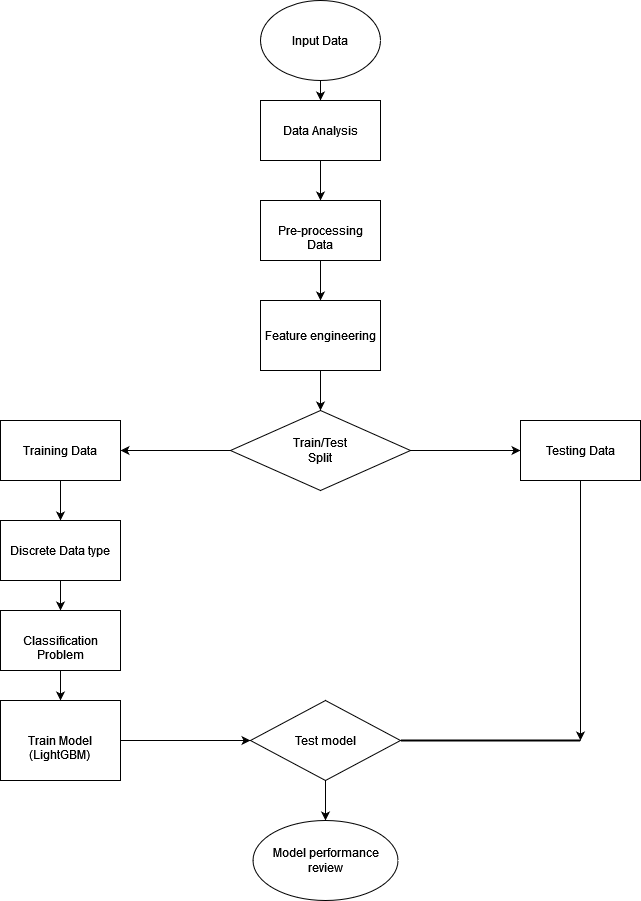

The diagram above was exported from draw.io. Its source (the exported page's mxGraphModel, read from the mxfile embedded in the PNG):
<mxGraphModel dx="1422" dy="752" grid="1" gridSize="10" guides="1" tooltips="1" connect="1" arrows="1" fold="1" page="1" pageScale="1" pageWidth="827" pageHeight="1169" math="0" shadow="0">
  <root>
    <mxCell id="WIyWlLk6GJQsqaUBKTNV-0" />
    <mxCell id="WIyWlLk6GJQsqaUBKTNV-1" parent="WIyWlLk6GJQsqaUBKTNV-0" />
    <mxCell id="3yxqbAEy3GILTNE4O8D2-2" value="" style="edgeStyle=orthogonalEdgeStyle;rounded=0;orthogonalLoop=1;jettySize=auto;html=1;" parent="WIyWlLk6GJQsqaUBKTNV-1" source="3yxqbAEy3GILTNE4O8D2-0" target="3yxqbAEy3GILTNE4O8D2-1" edge="1">
      <mxGeometry relative="1" as="geometry" />
    </mxCell>
    <mxCell id="3yxqbAEy3GILTNE4O8D2-0" value="Input Data" style="ellipse;whiteSpace=wrap;html=1;" parent="WIyWlLk6GJQsqaUBKTNV-1" vertex="1">
      <mxGeometry x="360" y="20" width="120" height="80" as="geometry" />
    </mxCell>
    <mxCell id="3yxqbAEy3GILTNE4O8D2-4" value="" style="edgeStyle=orthogonalEdgeStyle;rounded=0;orthogonalLoop=1;jettySize=auto;html=1;" parent="WIyWlLk6GJQsqaUBKTNV-1" source="3yxqbAEy3GILTNE4O8D2-1" target="3yxqbAEy3GILTNE4O8D2-3" edge="1">
      <mxGeometry relative="1" as="geometry" />
    </mxCell>
    <mxCell id="3yxqbAEy3GILTNE4O8D2-1" value="Data Analysis" style="whiteSpace=wrap;html=1;" parent="WIyWlLk6GJQsqaUBKTNV-1" vertex="1">
      <mxGeometry x="360" y="120" width="120" height="60" as="geometry" />
    </mxCell>
    <mxCell id="3yxqbAEy3GILTNE4O8D2-6" value="" style="edgeStyle=orthogonalEdgeStyle;rounded=0;orthogonalLoop=1;jettySize=auto;html=1;" parent="WIyWlLk6GJQsqaUBKTNV-1" source="3yxqbAEy3GILTNE4O8D2-3" target="3yxqbAEy3GILTNE4O8D2-5" edge="1">
      <mxGeometry relative="1" as="geometry" />
    </mxCell>
    <mxCell id="3yxqbAEy3GILTNE4O8D2-3" value="&lt;div&gt;&amp;nbsp;&lt;br&gt;&lt;/div&gt;&lt;div&gt;Pre-processing &lt;/div&gt;Data&lt;div style=&quot;display:none&quot; id=&quot;SDCloudData&quot;&gt;&lt;br&gt;&lt;/div&gt;" style="whiteSpace=wrap;html=1;" parent="WIyWlLk6GJQsqaUBKTNV-1" vertex="1">
      <mxGeometry x="360" y="220" width="120" height="60" as="geometry" />
    </mxCell>
    <mxCell id="3yxqbAEy3GILTNE4O8D2-8" value="" style="edgeStyle=orthogonalEdgeStyle;rounded=0;orthogonalLoop=1;jettySize=auto;html=1;" parent="WIyWlLk6GJQsqaUBKTNV-1" source="3yxqbAEy3GILTNE4O8D2-5" edge="1">
      <mxGeometry relative="1" as="geometry">
        <mxPoint x="420" y="430" as="targetPoint" />
      </mxGeometry>
    </mxCell>
    <mxCell id="3yxqbAEy3GILTNE4O8D2-5" value="Feature engineering" style="whiteSpace=wrap;html=1;" parent="WIyWlLk6GJQsqaUBKTNV-1" vertex="1">
      <mxGeometry x="360" y="320" width="120" height="70" as="geometry" />
    </mxCell>
    <mxCell id="3yxqbAEy3GILTNE4O8D2-12" value="" style="edgeStyle=orthogonalEdgeStyle;rounded=0;orthogonalLoop=1;jettySize=auto;html=1;" parent="WIyWlLk6GJQsqaUBKTNV-1" source="3yxqbAEy3GILTNE4O8D2-9" target="3yxqbAEy3GILTNE4O8D2-11" edge="1">
      <mxGeometry relative="1" as="geometry" />
    </mxCell>
    <mxCell id="3yxqbAEy3GILTNE4O8D2-14" value="" style="edgeStyle=orthogonalEdgeStyle;rounded=0;orthogonalLoop=1;jettySize=auto;html=1;" parent="WIyWlLk6GJQsqaUBKTNV-1" source="3yxqbAEy3GILTNE4O8D2-9" target="3yxqbAEy3GILTNE4O8D2-13" edge="1">
      <mxGeometry relative="1" as="geometry" />
    </mxCell>
    <mxCell id="3yxqbAEy3GILTNE4O8D2-9" value="&lt;div&gt;Train/Test&lt;/div&gt;&lt;div&gt;Split&lt;br&gt;&lt;/div&gt;" style="rhombus;whiteSpace=wrap;html=1;" parent="WIyWlLk6GJQsqaUBKTNV-1" vertex="1">
      <mxGeometry x="330" y="430" width="180" height="80" as="geometry" />
    </mxCell>
    <mxCell id="3yxqbAEy3GILTNE4O8D2-25" value="" style="edgeStyle=orthogonalEdgeStyle;rounded=0;orthogonalLoop=1;jettySize=auto;html=1;" parent="WIyWlLk6GJQsqaUBKTNV-1" source="3yxqbAEy3GILTNE4O8D2-11" edge="1">
      <mxGeometry relative="1" as="geometry">
        <mxPoint x="680" y="760" as="targetPoint" />
      </mxGeometry>
    </mxCell>
    <mxCell id="3yxqbAEy3GILTNE4O8D2-11" value="Testing Data" style="whiteSpace=wrap;html=1;" parent="WIyWlLk6GJQsqaUBKTNV-1" vertex="1">
      <mxGeometry x="620" y="440" width="120" height="60" as="geometry" />
    </mxCell>
    <mxCell id="3yxqbAEy3GILTNE4O8D2-16" value="" style="edgeStyle=orthogonalEdgeStyle;rounded=0;orthogonalLoop=1;jettySize=auto;html=1;" parent="WIyWlLk6GJQsqaUBKTNV-1" source="3yxqbAEy3GILTNE4O8D2-13" target="3yxqbAEy3GILTNE4O8D2-15" edge="1">
      <mxGeometry relative="1" as="geometry" />
    </mxCell>
    <mxCell id="3yxqbAEy3GILTNE4O8D2-13" value="Training Data" style="whiteSpace=wrap;html=1;" parent="WIyWlLk6GJQsqaUBKTNV-1" vertex="1">
      <mxGeometry x="100" y="440" width="120" height="60" as="geometry" />
    </mxCell>
    <mxCell id="3yxqbAEy3GILTNE4O8D2-18" value="" style="edgeStyle=orthogonalEdgeStyle;rounded=0;orthogonalLoop=1;jettySize=auto;html=1;" parent="WIyWlLk6GJQsqaUBKTNV-1" source="3yxqbAEy3GILTNE4O8D2-15" target="3yxqbAEy3GILTNE4O8D2-17" edge="1">
      <mxGeometry relative="1" as="geometry" />
    </mxCell>
    <mxCell id="3yxqbAEy3GILTNE4O8D2-15" value="Discrete Data type&lt;br&gt;&lt;div style=&quot;display:none&quot; id=&quot;SDCloudData&quot;&gt;&amp;nbsp;&lt;br&gt;&lt;/div&gt;" style="whiteSpace=wrap;html=1;" parent="WIyWlLk6GJQsqaUBKTNV-1" vertex="1">
      <mxGeometry x="100" y="540" width="120" height="60" as="geometry" />
    </mxCell>
    <mxCell id="3yxqbAEy3GILTNE4O8D2-20" value="" style="edgeStyle=orthogonalEdgeStyle;rounded=0;orthogonalLoop=1;jettySize=auto;html=1;" parent="WIyWlLk6GJQsqaUBKTNV-1" source="3yxqbAEy3GILTNE4O8D2-17" target="3yxqbAEy3GILTNE4O8D2-19" edge="1">
      <mxGeometry relative="1" as="geometry" />
    </mxCell>
    <mxCell id="3yxqbAEy3GILTNE4O8D2-17" value="&lt;div&gt;&lt;br&gt;&lt;/div&gt;Classification Problem&lt;div style=&quot;display:none&quot; id=&quot;SDCloudData&quot;&gt;&lt;/div&gt;" style="whiteSpace=wrap;html=1;" parent="WIyWlLk6GJQsqaUBKTNV-1" vertex="1">
      <mxGeometry x="100" y="630" width="120" height="60" as="geometry" />
    </mxCell>
    <mxCell id="3yxqbAEy3GILTNE4O8D2-36" style="edgeStyle=orthogonalEdgeStyle;rounded=0;orthogonalLoop=1;jettySize=auto;html=1;entryX=0;entryY=0.5;entryDx=0;entryDy=0;" parent="WIyWlLk6GJQsqaUBKTNV-1" source="3yxqbAEy3GILTNE4O8D2-19" target="3yxqbAEy3GILTNE4O8D2-23" edge="1">
      <mxGeometry relative="1" as="geometry" />
    </mxCell>
    <mxCell id="3yxqbAEy3GILTNE4O8D2-19" value="&lt;br&gt;Train Model&lt;br&gt;(LightGBM)&lt;br&gt;" style="whiteSpace=wrap;html=1;" parent="WIyWlLk6GJQsqaUBKTNV-1" vertex="1">
      <mxGeometry x="100" y="720" width="120" height="80" as="geometry" />
    </mxCell>
    <mxCell id="3yxqbAEy3GILTNE4O8D2-30" value="" style="edgeStyle=orthogonalEdgeStyle;rounded=0;orthogonalLoop=1;jettySize=auto;html=1;" parent="WIyWlLk6GJQsqaUBKTNV-1" source="3yxqbAEy3GILTNE4O8D2-23" target="3yxqbAEy3GILTNE4O8D2-29" edge="1">
      <mxGeometry relative="1" as="geometry" />
    </mxCell>
    <mxCell id="3yxqbAEy3GILTNE4O8D2-23" value="Test model&lt;div style=&quot;display:none&quot; id=&quot;SDCloudData&quot;&gt;&lt;br&gt;&lt;/div&gt;" style="rhombus;whiteSpace=wrap;html=1;" parent="WIyWlLk6GJQsqaUBKTNV-1" vertex="1">
      <mxGeometry x="350" y="720" width="150" height="80" as="geometry" />
    </mxCell>
    <mxCell id="3yxqbAEy3GILTNE4O8D2-29" value="Model performance review" style="ellipse;whiteSpace=wrap;html=1;" parent="WIyWlLk6GJQsqaUBKTNV-1" vertex="1">
      <mxGeometry x="352.5" y="840" width="145" height="80" as="geometry" />
    </mxCell>
    <mxCell id="3yxqbAEy3GILTNE4O8D2-32" value="" style="line;strokeWidth=2;html=1;" parent="WIyWlLk6GJQsqaUBKTNV-1" vertex="1">
      <mxGeometry x="500" y="755" width="180" height="10" as="geometry" />
    </mxCell>
  </root>
</mxGraphModel>